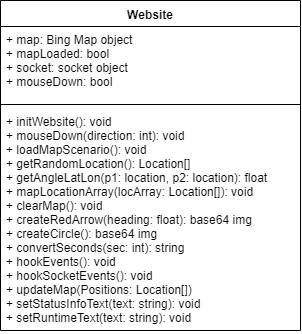

The diagram above was exported from draw.io. Its source (the exported page's mxGraphModel, read from the mxfile embedded in the PNG):
<mxGraphModel dx="1362" dy="623" grid="1" gridSize="10" guides="1" tooltips="1" connect="1" arrows="1" fold="1" page="1" pageScale="1" pageWidth="827" pageHeight="1169" math="0" shadow="0">
  <root>
    <mxCell id="0" />
    <mxCell id="1" parent="0" />
    <mxCell id="14_0b7MUmgK39gswTPVx-2" value="Website" style="swimlane;fontStyle=1;align=center;verticalAlign=top;childLayout=stackLayout;horizontal=1;startSize=26;horizontalStack=0;resizeParent=1;resizeParentMax=0;resizeLast=0;collapsible=1;marginBottom=0;" parent="1" vertex="1">
      <mxGeometry x="10" y="10" width="300" height="330" as="geometry" />
    </mxCell>
    <mxCell id="14_0b7MUmgK39gswTPVx-3" value="+ map: Bing Map object&#10;+ mapLoaded: bool&#10;+ socket: socket object&#10;+ mouseDown: bool&#10;" style="text;strokeColor=none;fillColor=none;align=left;verticalAlign=top;spacingLeft=4;spacingRight=4;overflow=hidden;rotatable=0;points=[[0,0.5],[1,0.5]];portConstraint=eastwest;" parent="14_0b7MUmgK39gswTPVx-2" vertex="1">
      <mxGeometry y="26" width="300" height="74" as="geometry" />
    </mxCell>
    <mxCell id="14_0b7MUmgK39gswTPVx-4" value="" style="line;strokeWidth=1;fillColor=none;align=left;verticalAlign=middle;spacingTop=-1;spacingLeft=3;spacingRight=3;rotatable=0;labelPosition=right;points=[];portConstraint=eastwest;" parent="14_0b7MUmgK39gswTPVx-2" vertex="1">
      <mxGeometry y="100" width="300" height="8" as="geometry" />
    </mxCell>
    <mxCell id="14_0b7MUmgK39gswTPVx-5" value="+ initWebsite(): void&#10;+ mouseDown(direction: int): void&#10;+ loadMapScenario(): void&#10;+ getRandomLocation(): Location[]&#10;+ getAngleLatLon(p1: location, p2: location): float &#10;+ mapLocationArray(locArray: Location[]): void&#10;+ clearMap(): void&#10;+ createRedArrow(heading: float): base64 img&#10;+ createCircle(): base64 img&#10;+ convertSeconds(sec: int): string&#10;+ hookEvents(): void&#10;+ hookSocketEvents(): void&#10;+ updateMap(Positions: Location[]) &#10;+ setStatusInfoText(text: string): void&#10;+ setRuntimeText(text: string): void&#10;" style="text;strokeColor=none;fillColor=none;align=left;verticalAlign=top;spacingLeft=4;spacingRight=4;overflow=hidden;rotatable=0;points=[[0,0.5],[1,0.5]];portConstraint=eastwest;" parent="14_0b7MUmgK39gswTPVx-2" vertex="1">
      <mxGeometry y="108" width="300" height="222" as="geometry" />
    </mxCell>
  </root>
</mxGraphModel>